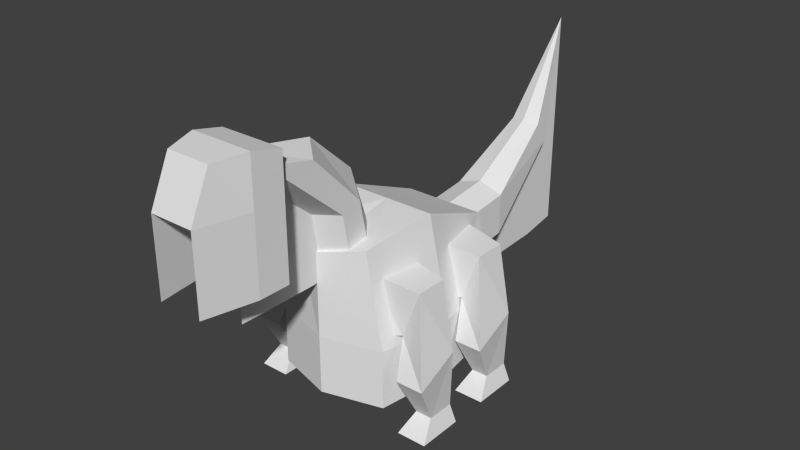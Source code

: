 # Source: arisaur.blend  (saved by Blender 2.67.0; exported with 4.5.12 LTS)
import bpy
from mathutils import Matrix  # noqa: F401  (used for matrix-valued properties, if any)

bpy.ops.wm.read_factory_settings(use_empty=True)
scene = bpy.context.scene
scene.name = 'Scene'

# ---- collections
col_collection_1 = bpy.data.collections.new('Collection 1'); scene.collection.children.link(col_collection_1)

# ---- world
world_world = bpy.data.worlds.new('World'); scene.world = world_world
world_world.color = (0.05088, 0.05088, 0.05088)
world_world.use_sun_shadow = False
world_world.sun_shadow_jitter_overblur = 0.0
world_world.cycles.sampling_method = 'MANUAL'
world_world.cycles.sample_map_resolution = 256

# ---- meshes
me_legrightfront = bpy.data.meshes.new('LegRightFront')
me_legrightfront.from_pydata([(-1.475, -1.408, -1.715), (-1.475, 1.408, -1.715), (-0.0355, 0.952, -1.328), (-0.0355, -0.952, -1.328), (-2.025, -1.408, 1.915), (-2.025, 1.408, 1.915), (1.035, 0.952, 1.528), (1.036, -0.952, 1.528), (0.2591, 0.7942, -2.397), (0.2591, -1.794, -3.603), (1.901, 0.7942, -2.397), (1.901, -1.794, -3.603), (0.5875, 1.071, -6.0), (0.5875, -0.5712, -6.0), (1.573, 1.071, -6.0), (1.573, -0.5712, -6.0), (0.1934, 1.114, -7.0), (0.1934, -1.614, -7.0), (1.967, 1.114, -7.0), (1.967, -1.614, -7.0)], [], [(4, 5, 1), (5, 6, 2), (3, 2, 8), (7, 4, 3), (0, 1, 2), (7, 6, 4), (9, 8, 13), (7, 3, 11), (6, 7, 10), (2, 6, 10), (13, 12, 16), (11, 9, 13), (14, 10, 15), (8, 10, 14), (18, 19, 17), (15, 13, 17), (14, 15, 18), (12, 14, 18), (0, 4, 1), (1, 5, 2), (9, 3, 8), (4, 0, 3), (3, 0, 2), (10, 11, 15), (3, 9, 11), (7, 11, 10), (8, 2, 10), (17, 13, 16), (15, 11, 13), (6, 5, 4), (12, 8, 14), (16, 18, 17), (19, 15, 17), (15, 19, 18), (16, 12, 18), (8, 12, 13)])
_uv = me_legrightfront.uv_layers.new(name='UVMap')
_uv.uv.foreach_set('vector', [0.89, 0.3064, 0.852, 0.3064, 0.852, 0.2569, 0.7274, 0.2756, 0.797, 0.2663, 0.7726, 0.2022, 0.9194, 0.2425, 0.9622, 0.2425, 0.9587, 0.2175, 0.7063, 0.2671, 0.6373, 0.2798, 0.6788, 0.2042, 0.9091, 0.276, 0.9725, 0.276, 0.9622, 0.2425, 0.8505, 0.2416, 0.8934, 0.2419, 0.8398, 0.311, 0.9002, 0.1909, 0.9587, 0.2175, 0.9274, 0.1363, 0.7063, 0.2671, 0.6788, 0.2042, 0.7223, 0.1496, 0.8934, 0.2419, 0.8505, 0.2416, 0.8904, 0.1515, 0.7726, 0.2022, 0.797, 0.2663, 0.8162, 0.1779, 0.9274, 0.1363, 0.9643, 0.1361, 0.9651, 0.1119, 0.7223, 0.1496, 0.6854, 0.1496, 0.6927, 0.08907, 0.8967, 0.07006, 0.8904, 0.1515, 0.8597, 0.07006, 0.7793, 0.1779, 0.8162, 0.1779, 0.8089, 0.09659, 0.9654, 0.09593, 0.9101, 0.09593, 0.9101, 0.06002, 0.7148, 0.08904, 0.6927, 0.08907, 0.6838, 0.05657, 0.8967, 0.07006, 0.8597, 0.07006, 0.8976, 0.04588, 0.7868, 0.09657, 0.8089, 0.09659, 0.8178, 0.07408, 0.89, 0.2569, 0.89, 0.3064, 0.852, 0.2569, 0.7386, 0.1937, 0.7274, 0.2756, 0.7726, 0.2022, 0.9002, 0.1909, 0.9194, 0.2425, 0.9587, 0.2175, 0.6373, 0.2798, 0.6444, 0.1975, 0.6788, 0.2042, 0.9194, 0.2425, 0.9091, 0.276, 0.9622, 0.2425, 0.8904, 0.1515, 0.8321, 0.1245, 0.8597, 0.07006, 0.6788, 0.2042, 0.6854, 0.1496, 0.7223, 0.1496, 0.8505, 0.2416, 0.8321, 0.1245, 0.8904, 0.1515, 0.7793, 0.1779, 0.7726, 0.2022, 0.8162, 0.1779, 0.9037, 0.1123, 0.9274, 0.1363, 0.9651, 0.1119, 0.7148, 0.08904, 0.7223, 0.1496, 0.6927, 0.08907, 0.8934, 0.2419, 0.9032, 0.3114, 0.8398, 0.311, 0.7868, 0.09657, 0.7793, 0.1779, 0.8089, 0.09659, 0.9654, 0.06002, 0.9654, 0.09593, 0.9101, 0.06002, 0.7237, 0.05652, 0.7148, 0.08904, 0.6838, 0.05657, 0.8597, 0.07006, 0.8363, 0.04588, 0.8976, 0.04588, 0.7779, 0.07404, 0.7868, 0.09657, 0.8178, 0.07408, 0.9587, 0.2175, 0.9643, 0.1361, 0.9274, 0.1363])
me_legrightfront.use_remesh_preserve_volume = False
me_legrightfront.use_remesh_preserve_attributes = False
me_legrightfront.use_mirror_vertex_groups = False
me_legrightfront.update()
me_legrightback = bpy.data.meshes.new('LegRightBack')
me_legrightback.from_pydata([(-1.475, -1.408, -1.715), (-1.475, 1.408, -1.715), (-0.0355, 0.952, -1.328), (-0.0355, -0.952, -1.328), (-2.025, -1.408, 1.915), (-2.025, 1.408, 1.915), (1.035, 0.952, 1.528), (1.036, -0.952, 1.528), (0.2591, 0.7942, -2.397), (0.2591, -1.794, -3.603), (1.901, 0.7942, -2.397), (1.901, -1.794, -3.603), (0.5875, 1.071, -6.0), (0.5875, -0.5712, -6.0), (1.573, 1.071, -6.0), (1.573, -0.5712, -6.0), (0.1934, 1.114, -7.0), (0.1934, -1.614, -7.0), (1.967, 1.114, -7.0), (1.967, -1.614, -7.0)], [], [(4, 5, 1), (5, 6, 2), (3, 2, 8), (7, 4, 3), (0, 1, 2), (7, 6, 4), (9, 8, 13), (7, 3, 11), (6, 7, 10), (2, 6, 10), (13, 12, 16), (11, 9, 13), (14, 10, 15), (8, 10, 14), (18, 19, 17), (15, 13, 17), (14, 15, 18), (12, 14, 18), (0, 4, 1), (1, 5, 2), (9, 3, 8), (4, 0, 3), (3, 0, 2), (10, 11, 15), (3, 9, 11), (7, 11, 10), (8, 2, 10), (17, 13, 16), (15, 11, 13), (6, 5, 4), (12, 8, 14), (16, 18, 17), (19, 15, 17), (15, 19, 18), (16, 12, 18), (8, 12, 13)])
_uv = me_legrightback.uv_layers.new(name='UVMap')
_uv.uv.foreach_set('vector', [0.89, 0.3064, 0.852, 0.3064, 0.852, 0.2569, 0.7274, 0.2756, 0.797, 0.2663, 0.7726, 0.2022, 0.9194, 0.2425, 0.9622, 0.2425, 0.9587, 0.2175, 0.7063, 0.2671, 0.6373, 0.2798, 0.6788, 0.2042, 0.9091, 0.276, 0.9725, 0.276, 0.9622, 0.2425, 0.8505, 0.2416, 0.8934, 0.2419, 0.8398, 0.311, 0.9002, 0.1909, 0.9587, 0.2175, 0.9274, 0.1363, 0.7063, 0.2671, 0.6788, 0.2042, 0.7223, 0.1496, 0.8934, 0.2419, 0.8505, 0.2416, 0.8904, 0.1515, 0.7726, 0.2022, 0.797, 0.2663, 0.8162, 0.1779, 0.9274, 0.1363, 0.9643, 0.1361, 0.9651, 0.1119, 0.7223, 0.1496, 0.6854, 0.1496, 0.6927, 0.08907, 0.8967, 0.07006, 0.8904, 0.1515, 0.8597, 0.07006, 0.7793, 0.1779, 0.8162, 0.1779, 0.8089, 0.09659, 0.9654, 0.09593, 0.9101, 0.09593, 0.9101, 0.06002, 0.7148, 0.08904, 0.6927, 0.08907, 0.6838, 0.05657, 0.8967, 0.07006, 0.8597, 0.07006, 0.8976, 0.04588, 0.7868, 0.09657, 0.8089, 0.09659, 0.8178, 0.07408, 0.89, 0.2569, 0.89, 0.3064, 0.852, 0.2569, 0.7386, 0.1937, 0.7274, 0.2756, 0.7726, 0.2022, 0.9002, 0.1909, 0.9194, 0.2425, 0.9587, 0.2175, 0.6373, 0.2798, 0.6444, 0.1975, 0.6788, 0.2042, 0.9194, 0.2425, 0.9091, 0.276, 0.9622, 0.2425, 0.8904, 0.1515, 0.8321, 0.1245, 0.8597, 0.07006, 0.6788, 0.2042, 0.6854, 0.1496, 0.7223, 0.1496, 0.8505, 0.2416, 0.8321, 0.1245, 0.8904, 0.1515, 0.7793, 0.1779, 0.7726, 0.2022, 0.8162, 0.1779, 0.9037, 0.1123, 0.9274, 0.1363, 0.9651, 0.1119, 0.7148, 0.08904, 0.7223, 0.1496, 0.6927, 0.08907, 0.8934, 0.2419, 0.9032, 0.3114, 0.8398, 0.311, 0.7868, 0.09657, 0.7793, 0.1779, 0.8089, 0.09659, 0.9654, 0.06002, 0.9654, 0.09593, 0.9101, 0.06002, 0.7237, 0.05652, 0.7148, 0.08904, 0.6838, 0.05657, 0.8597, 0.07006, 0.8363, 0.04588, 0.8976, 0.04588, 0.7779, 0.07404, 0.7868, 0.09657, 0.8178, 0.07408, 0.9587, 0.2175, 0.9643, 0.1361, 0.9274, 0.1363])
me_legrightback.use_remesh_preserve_volume = False
me_legrightback.use_remesh_preserve_attributes = False
me_legrightback.use_mirror_vertex_groups = False
me_legrightback.update()
me_legleftback = bpy.data.meshes.new('LegLeftBack')
me_legleftback.from_pydata([(-1.475, -1.408, -1.715), (-1.475, 1.408, -1.715), (-0.0355, 0.952, -1.328), (-0.0355, -0.952, -1.328), (-2.025, -1.408, 1.915), (-2.025, 1.408, 1.915), (1.035, 0.952, 1.528), (1.036, -0.952, 1.528), (0.2591, 0.7942, -2.397), (0.2591, -1.794, -3.603), (1.901, 0.7942, -2.397), (1.901, -1.794, -3.603), (0.5875, 1.071, -6.0), (0.5875, -0.5712, -6.0), (1.573, 1.071, -6.0), (1.573, -0.5712, -6.0), (0.1934, 1.114, -7.0), (0.1934, -1.614, -7.0), (1.967, 1.114, -7.0), (1.967, -1.614, -7.0)], [], [(4, 5, 1), (5, 6, 2), (3, 2, 8), (7, 4, 3), (0, 1, 2), (7, 6, 4), (9, 8, 13), (7, 3, 11), (6, 7, 10), (2, 6, 10), (13, 12, 16), (11, 9, 13), (14, 10, 15), (8, 10, 14), (18, 19, 17), (15, 13, 17), (14, 15, 18), (12, 14, 18), (0, 4, 1), (1, 5, 2), (9, 3, 8), (4, 0, 3), (3, 0, 2), (10, 11, 15), (3, 9, 11), (7, 11, 10), (8, 2, 10), (17, 13, 16), (15, 11, 13), (6, 5, 4), (12, 8, 14), (16, 18, 17), (19, 15, 17), (15, 19, 18), (16, 12, 18), (8, 12, 13)])
_uv = me_legleftback.uv_layers.new(name='UVMap')
_uv.uv.foreach_set('vector', [0.89, 0.3064, 0.852, 0.3064, 0.852, 0.2569, 0.7274, 0.2756, 0.797, 0.2663, 0.7726, 0.2022, 0.9194, 0.2425, 0.9622, 0.2425, 0.9587, 0.2175, 0.7063, 0.2671, 0.6373, 0.2798, 0.6788, 0.2042, 0.9091, 0.276, 0.9725, 0.276, 0.9622, 0.2425, 0.8505, 0.2416, 0.8934, 0.2419, 0.8398, 0.311, 0.9002, 0.1909, 0.9587, 0.2175, 0.9274, 0.1363, 0.7063, 0.2671, 0.6788, 0.2042, 0.7223, 0.1496, 0.8934, 0.2419, 0.8505, 0.2416, 0.8904, 0.1515, 0.7726, 0.2022, 0.797, 0.2663, 0.8162, 0.1779, 0.9274, 0.1363, 0.9643, 0.1361, 0.9651, 0.1119, 0.7223, 0.1496, 0.6854, 0.1496, 0.6927, 0.08907, 0.8967, 0.07006, 0.8904, 0.1515, 0.8597, 0.07006, 0.7793, 0.1779, 0.8162, 0.1779, 0.8089, 0.09659, 0.9654, 0.09593, 0.9101, 0.09593, 0.9101, 0.06002, 0.7148, 0.08904, 0.6927, 0.08907, 0.6838, 0.05657, 0.8967, 0.07006, 0.8597, 0.07006, 0.8976, 0.04588, 0.7868, 0.09657, 0.8089, 0.09659, 0.8178, 0.07408, 0.89, 0.2569, 0.89, 0.3064, 0.852, 0.2569, 0.7386, 0.1937, 0.7274, 0.2756, 0.7726, 0.2022, 0.9002, 0.1909, 0.9194, 0.2425, 0.9587, 0.2175, 0.6373, 0.2798, 0.6444, 0.1975, 0.6788, 0.2042, 0.9194, 0.2425, 0.9091, 0.276, 0.9622, 0.2425, 0.8904, 0.1515, 0.8321, 0.1245, 0.8597, 0.07006, 0.6788, 0.2042, 0.6854, 0.1496, 0.7223, 0.1496, 0.8505, 0.2416, 0.8321, 0.1245, 0.8904, 0.1515, 0.7793, 0.1779, 0.7726, 0.2022, 0.8162, 0.1779, 0.9037, 0.1123, 0.9274, 0.1363, 0.9651, 0.1119, 0.7148, 0.08904, 0.7223, 0.1496, 0.6927, 0.08907, 0.8934, 0.2419, 0.9032, 0.3114, 0.8398, 0.311, 0.7868, 0.09657, 0.7793, 0.1779, 0.8089, 0.09659, 0.9654, 0.06002, 0.9654, 0.09593, 0.9101, 0.06002, 0.7237, 0.05652, 0.7148, 0.08904, 0.6838, 0.05657, 0.8597, 0.07006, 0.8363, 0.04588, 0.8976, 0.04588, 0.7779, 0.07404, 0.7868, 0.09657, 0.8178, 0.07408, 0.9587, 0.2175, 0.9643, 0.1361, 0.9274, 0.1363])
me_legleftback.use_remesh_preserve_volume = False
me_legleftback.use_remesh_preserve_attributes = False
me_legleftback.use_mirror_vertex_groups = False
me_legleftback.update()
me_tail = bpy.data.meshes.new('Tail')
me_tail.from_pydata([(-1.0, -0.6667, -1.0), (-1.0, 2.333, -0.6667), (1.0, 2.333, -0.6667), (1.0, -0.6667, -1.0), (-1.0, -0.6667, 0.6667), (-1.0, 2.333, 1.0), (1.0, 2.333, 1.0), (1.0, -0.6667, 0.6667), (0.0, 2.333, 1.333), (0.0, 2.333, -0.6667), (0.0, -0.6667, 1.0), (0.0, -0.6667, -1.0), (-0.6, 6.009, 2.147), (0.6, 6.009, 2.147), (-0.6, 5.367, 2.913), (0.6, 5.367, 2.913), (9.727e-17, 5.238, 3.066), (-7.401e-17, 6.009, 2.147), (3.877e-18, 7.596, 6.746), (0.0, 2.333, -2.667), (0.0, -0.6667, -3.0), (-7.401e-17, 6.009, -2.52), (3.877e-18, 7.596, -2.254)], [], [(4, 5, 1), (5, 8, 14), (6, 7, 2), (10, 4, 11), (11, 9, 2), (10, 8, 5), (2, 9, 13), (7, 10, 11), (0, 1, 9), (7, 6, 10), (9, 1, 12), (6, 2, 13), (8, 6, 15), (1, 5, 12), (14, 16, 18), (13, 17, 18), (17, 12, 18), (15, 13, 18), (16, 15, 18), (12, 14, 18), (17, 22, 18), (9, 21, 17), (11, 19, 9), (0, 4, 1), (8, 16, 14), (7, 3, 2), (4, 0, 11), (3, 11, 2), (4, 10, 5), (9, 17, 13), (3, 7, 11), (11, 0, 9), (6, 8, 10), (17, 9, 12), (15, 6, 13), (16, 8, 15), (5, 14, 12), (21, 22, 17), (19, 21, 9), (20, 19, 11)])
_uv = me_tail.uv_layers.new(name='UVMap')
_uv.uv.foreach_set('vector', [0.451, 0.5836, 0.5645, 0.5674, 0.5432, 0.5136, 0.5602, 0.7034, 0.5638, 0.6661, 0.6859, 0.6878, 0.5644, 0.5673, 0.4511, 0.5861, 0.5426, 0.5137, 0.5271, 0.6667, 0.5154, 0.7019, 0.4567, 0.6667, 0.4336, 0.4813, 0.5466, 0.4779, 0.5426, 0.5137, 0.456, 0.6661, 0.5638, 0.6661, 0.5602, 0.7034, 0.5426, 0.5137, 0.5466, 0.4779, 0.69, 0.5369, 0.5154, 0.6315, 0.5271, 0.6667, 0.4567, 0.6667, 0.4372, 0.5186, 0.5432, 0.5136, 0.5467, 0.4772, 0.4546, 0.6292, 0.5602, 0.6288, 0.456, 0.6661, 0.5467, 0.4772, 0.5432, 0.5136, 0.6915, 0.5368, 0.5644, 0.5673, 0.5426, 0.5137, 0.69, 0.5369, 0.5638, 0.6661, 0.5602, 0.6288, 0.6859, 0.6444, 0.5432, 0.5136, 0.5645, 0.5674, 0.6915, 0.5368, 0.6859, 0.6878, 0.6863, 0.6661, 0.8378, 0.6661, 0.69, 0.5369, 0.6979, 0.5184, 0.8403, 0.6052, 0.6995, 0.5181, 0.6915, 0.5368, 0.8432, 0.6059, 0.6894, 0.5694, 0.69, 0.5369, 0.8403, 0.6052, 0.6863, 0.6661, 0.6859, 0.6444, 0.8378, 0.6661, 0.6915, 0.5368, 0.6909, 0.5696, 0.8432, 0.6059, 0.91, 0.5619, 0.9667, 0.4072, 0.965, 0.7242, 0.781, 0.4621, 0.9108, 0.3975, 0.91, 0.5619, 0.6753, 0.4499, 0.7813, 0.3917, 0.781, 0.4621, 0.4372, 0.5186, 0.451, 0.5836, 0.5432, 0.5136, 0.5638, 0.6661, 0.6863, 0.6661, 0.6859, 0.6878, 0.4511, 0.5861, 0.4357, 0.5213, 0.5426, 0.5137, 0.5154, 0.7019, 0.4567, 0.7019, 0.4567, 0.6667, 0.4357, 0.5213, 0.4336, 0.4813, 0.5426, 0.5137, 0.4546, 0.703, 0.456, 0.6661, 0.5602, 0.7034, 0.5466, 0.4779, 0.6979, 0.5184, 0.69, 0.5369, 0.4567, 0.6315, 0.5154, 0.6315, 0.4567, 0.6667, 0.4357, 0.4819, 0.4372, 0.5186, 0.5467, 0.4772, 0.5602, 0.6288, 0.5638, 0.6661, 0.456, 0.6661, 0.6995, 0.5181, 0.5467, 0.4772, 0.6915, 0.5368, 0.6894, 0.5694, 0.5644, 0.5673, 0.69, 0.5369, 0.6863, 0.6661, 0.5638, 0.6661, 0.6859, 0.6444, 0.5645, 0.5674, 0.6909, 0.5696, 0.6915, 0.5368, 0.9108, 0.3975, 0.9667, 0.4072, 0.91, 0.5619, 0.7813, 0.3917, 0.9108, 0.3975, 0.781, 0.4621, 0.6757, 0.3794, 0.7813, 0.3917, 0.6753, 0.4499])
me_tail.use_remesh_preserve_volume = False
me_tail.use_remesh_preserve_attributes = False
me_tail.use_mirror_vertex_groups = False
me_tail.update()
me_legleftfront = bpy.data.meshes.new('LegLeftFront')
me_legleftfront.from_pydata([(-1.475, -1.408, -1.715), (-1.475, 1.408, -1.715), (-0.0355, 0.952, -1.328), (-0.0355, -0.952, -1.328), (-2.025, -1.408, 1.915), (-2.025, 1.408, 1.915), (1.035, 0.952, 1.528), (1.036, -0.952, 1.528), (0.2591, 0.7942, -2.397), (0.2591, -1.794, -3.603), (1.901, 0.7942, -2.397), (1.901, -1.794, -3.603), (0.5875, 1.071, -6.0), (0.5875, -0.5712, -6.0), (1.573, 1.071, -6.0), (1.573, -0.5712, -6.0), (0.1934, 1.114, -7.0), (0.1934, -1.614, -7.0), (1.967, 1.114, -7.0), (1.967, -1.614, -7.0)], [], [(4, 5, 1), (5, 6, 2), (3, 2, 8), (7, 4, 3), (0, 1, 2), (7, 6, 4), (9, 8, 13), (7, 3, 11), (6, 7, 10), (2, 6, 10), (13, 12, 16), (11, 9, 13), (14, 10, 15), (8, 10, 14), (18, 19, 17), (15, 13, 17), (14, 15, 18), (12, 14, 18), (0, 4, 1), (1, 5, 2), (9, 3, 8), (4, 0, 3), (3, 0, 2), (10, 11, 15), (3, 9, 11), (7, 11, 10), (8, 2, 10), (17, 13, 16), (15, 11, 13), (6, 5, 4), (12, 8, 14), (16, 18, 17), (19, 15, 17), (15, 19, 18), (16, 12, 18), (8, 12, 13)])
_uv = me_legleftfront.uv_layers.new(name='UVMap')
_uv.uv.foreach_set('vector', [0.89, 0.3064, 0.852, 0.3064, 0.852, 0.2569, 0.7274, 0.2756, 0.797, 0.2663, 0.7726, 0.2022, 0.9194, 0.2425, 0.9622, 0.2425, 0.9587, 0.2175, 0.7063, 0.2671, 0.6373, 0.2798, 0.6788, 0.2042, 0.9091, 0.276, 0.9725, 0.276, 0.9622, 0.2425, 0.8505, 0.2416, 0.8934, 0.2419, 0.8398, 0.311, 0.9002, 0.1909, 0.9587, 0.2175, 0.9274, 0.1363, 0.7063, 0.2671, 0.6788, 0.2042, 0.7223, 0.1496, 0.8934, 0.2419, 0.8505, 0.2416, 0.8904, 0.1515, 0.7726, 0.2022, 0.797, 0.2663, 0.8162, 0.1779, 0.9274, 0.1363, 0.9643, 0.1361, 0.9651, 0.1119, 0.7223, 0.1496, 0.6854, 0.1496, 0.6927, 0.08907, 0.8967, 0.07006, 0.8904, 0.1515, 0.8597, 0.07006, 0.7793, 0.1779, 0.8162, 0.1779, 0.8089, 0.09659, 0.9654, 0.09593, 0.9101, 0.09593, 0.9101, 0.06002, 0.7148, 0.08904, 0.6927, 0.08907, 0.6838, 0.05657, 0.8967, 0.07006, 0.8597, 0.07006, 0.8976, 0.04588, 0.7868, 0.09657, 0.8089, 0.09659, 0.8178, 0.07408, 0.89, 0.2569, 0.89, 0.3064, 0.852, 0.2569, 0.7386, 0.1937, 0.7274, 0.2756, 0.7726, 0.2022, 0.9002, 0.1909, 0.9194, 0.2425, 0.9587, 0.2175, 0.6373, 0.2798, 0.6444, 0.1975, 0.6788, 0.2042, 0.9194, 0.2425, 0.9091, 0.276, 0.9622, 0.2425, 0.8904, 0.1515, 0.8321, 0.1245, 0.8597, 0.07006, 0.6788, 0.2042, 0.6854, 0.1496, 0.7223, 0.1496, 0.8505, 0.2416, 0.8321, 0.1245, 0.8904, 0.1515, 0.7793, 0.1779, 0.7726, 0.2022, 0.8162, 0.1779, 0.9037, 0.1123, 0.9274, 0.1363, 0.9651, 0.1119, 0.7148, 0.08904, 0.7223, 0.1496, 0.6927, 0.08907, 0.8934, 0.2419, 0.9032, 0.3114, 0.8398, 0.311, 0.7868, 0.09657, 0.7793, 0.1779, 0.8089, 0.09659, 0.9654, 0.06002, 0.9654, 0.09593, 0.9101, 0.06002, 0.7237, 0.05652, 0.7148, 0.08904, 0.6838, 0.05657, 0.8597, 0.07006, 0.8363, 0.04588, 0.8976, 0.04588, 0.7779, 0.07404, 0.7868, 0.09657, 0.8178, 0.07408, 0.9587, 0.2175, 0.9643, 0.1361, 0.9274, 0.1363])
me_legleftfront.use_remesh_preserve_volume = False
me_legleftfront.use_remesh_preserve_attributes = False
me_legleftfront.use_mirror_vertex_groups = False
me_legleftfront.update()
me_head = bpy.data.meshes.new('Head')
me_head.from_pydata([(-1.859, -0.6112, -1.003), (-1.936, 1.21, -0.9605), (1.936, 1.21, -0.9605), (1.859, -0.6112, -1.003), (-1.859, -0.6112, 1.901), (-1.936, 1.21, 1.46), (1.936, 1.21, 1.46), (1.859, -0.6112, 1.901), (-1.301, -3.725, -0.8669), (1.301, -3.725, -0.8669), (-1.301, -2.498, 1.765), (1.301, -2.498, 1.765), (-1.859, -0.6112, -5.503), (-1.936, 1.21, -5.46), (1.936, 1.21, -5.46), (1.859, -0.6112, -5.503), (-1.301, -3.725, -5.367), (1.301, -3.725, -5.367)], [], [(4, 5, 0), (5, 6, 2), (6, 7, 3), (0, 3, 9), (0, 1, 2), (7, 6, 5), (11, 10, 8), (7, 4, 10), (3, 7, 11), (4, 0, 10), (3, 9, 17), (8, 0, 16), (3, 14, 2), (1, 13, 0), (5, 1, 0), (1, 5, 2), (2, 6, 3), (8, 0, 9), (3, 0, 2), (4, 7, 5), (9, 11, 8), (11, 7, 10), (9, 3, 11), (0, 8, 10), (15, 3, 17), (0, 12, 16), (15, 14, 3), (0, 13, 12)])
_uv = me_head.uv_layers.new(name='UVMap')
_uv.uv.foreach_set('vector', [0.3188, 0.9739, 0.3678, 0.962, 0.3188, 0.8958, 0.1566, 0.8588, 0.1566, 0.7547, 0.2217, 0.7547, 0.3679, 0.9628, 0.3188, 0.9747, 0.3188, 0.8966, 0.1015, 0.7566, 0.1015, 0.8566, 0.01764, 0.8416, 0.1015, 0.7566, 0.1505, 0.7545, 0.1505, 0.8586, 0.1668, 0.8651, 0.2172, 0.863, 0.2172, 0.9671, 0.1159, 0.8801, 0.1159, 0.95, 0.03778, 0.95, 0.1668, 0.8651, 0.1668, 0.965, 0.1159, 0.95, 0.3188, 0.8966, 0.3188, 0.9747, 0.2659, 0.971, 0.3188, 0.9739, 0.3188, 0.8958, 0.2659, 0.9702, 0.3286, 0.8696, 0.2436, 0.8733, 0.2436, 0.7522, 0.2436, 0.8733, 0.3287, 0.8696, 0.2436, 0.7522, 0.3286, 0.8696, 0.3777, 0.7497, 0.3777, 0.8707, 0.3777, 0.8707, 0.3777, 0.7497, 0.3287, 0.8696, 0.3678, 0.962, 0.3678, 0.8969, 0.3188, 0.8958, 0.2217, 0.8588, 0.1566, 0.8588, 0.2217, 0.7547, 0.3679, 0.8977, 0.3679, 0.9628, 0.3188, 0.8966, 0.01764, 0.7716, 0.1015, 0.7566, 0.01764, 0.8416, 0.1015, 0.8566, 0.1015, 0.7566, 0.1505, 0.8586, 0.1668, 0.965, 0.1668, 0.8651, 0.2172, 0.9671, 0.03778, 0.8801, 0.1159, 0.8801, 0.03778, 0.95, 0.1159, 0.8801, 0.1668, 0.8651, 0.1159, 0.95, 0.2337, 0.8998, 0.3188, 0.8966, 0.2659, 0.971, 0.3188, 0.8958, 0.2337, 0.899, 0.2659, 0.9702, 0.3286, 0.7486, 0.3286, 0.8696, 0.2436, 0.7522, 0.3287, 0.8696, 0.3287, 0.7486, 0.2436, 0.7522, 0.3286, 0.7486, 0.3777, 0.7497, 0.3286, 0.8696, 0.3287, 0.8696, 0.3777, 0.7497, 0.3287, 0.7486])
me_head.use_remesh_preserve_volume = False
me_head.use_remesh_preserve_attributes = False
me_head.use_mirror_vertex_groups = False
me_head.update()
me_neck = bpy.data.meshes.new('Neck')
me_neck.from_pydata([(-1.5, -0.5417, -0.5584), (-1.5, 0.8584, -0.519), (1.5, 0.8584, -0.519), (1.5, -0.5417, -0.5584), (-1.5, -1.059, 2.373), (-1.5, 0.2071, 2.725), (1.5, 0.2071, 2.725), (1.5, -1.059, 2.373), (0.0, 1.207, 3.725), (0.0, 2.725, -0.7071), (0.0, -1.725, 2.207), (0.0, -1.207, -0.7247), (-1.5, -4.895, 5.742), (-1.5, -2.957, 5.981), (1.5, -2.957, 5.981), (1.5, -4.895, 5.742), (1.469e-16, -1.63, 6.313), (-1.775e-16, -5.141, 5.101), (-1.5, -6.684, 5.814), (-1.5, -6.696, 6.865), (1.5, -6.696, 6.865), (1.5, -6.684, 5.814), (-1.785e-08, -6.566, 7.252), (-1.785e-08, -6.696, 5.265), (0.0, -1.725, -1.793), (0.0, -1.207, -1.725), (-1.775e-16, -5.141, -1.778), (-1.785e-08, -6.696, -1.752)], [], [(4, 5, 0), (8, 6, 9), (6, 7, 3), (10, 4, 0), (11, 9, 2), (8, 5, 16), (5, 8, 9), (7, 10, 3), (0, 1, 11), (10, 7, 15), (16, 13, 22), (17, 15, 21), (4, 10, 12), (7, 6, 14), (6, 8, 16), (5, 4, 13), (23, 22, 18), (21, 20, 22), (12, 17, 18), (15, 14, 20), (14, 16, 22), (13, 12, 19), (23, 27, 17), (17, 26, 10), (11, 10, 24), (5, 1, 0), (6, 2, 9), (2, 6, 3), (11, 10, 0), (3, 11, 2), (5, 13, 16), (1, 5, 9), (10, 11, 3), (1, 9, 11), (17, 10, 15), (13, 19, 22), (23, 17, 21), (10, 17, 12), (15, 7, 14), (14, 6, 16), (4, 12, 13), (22, 19, 18), (23, 21, 22), (17, 23, 18), (21, 15, 20), (20, 14, 22), (12, 18, 19), (17, 27, 26), (10, 26, 24), (25, 11, 24)])
_uv = me_neck.uv_layers.new(name='UVMap')
_uv.uv.foreach_set('vector', [0.5938, 0.8412, 0.6189, 0.8443, 0.6004, 0.7841, 0.6521, 0.8633, 0.6185, 0.8435, 0.6721, 0.7777, 0.6185, 0.8435, 0.5934, 0.8403, 0.6001, 0.7833, 0.5635, 0.8337, 0.5938, 0.8412, 0.6004, 0.7841, 0.5788, 0.82, 0.6538, 0.8202, 0.6181, 0.849, 0.6525, 0.8641, 0.6189, 0.8443, 0.6274, 0.9209, 0.6189, 0.8443, 0.6525, 0.8641, 0.6725, 0.7786, 0.5934, 0.8403, 0.5632, 0.8329, 0.6001, 0.7833, 0.5916, 0.7913, 0.6183, 0.7913, 0.5788, 0.82, 0.5632, 0.8329, 0.5934, 0.8403, 0.5374, 0.9256, 0.6274, 0.9209, 0.5746, 0.9177, 0.5317, 0.9851, 0.5159, 0.9007, 0.5374, 0.9256, 0.5056, 0.942, 0.5938, 0.8412, 0.5635, 0.8337, 0.5378, 0.9264, 0.5934, 0.8403, 0.6185, 0.8435, 0.5742, 0.9168, 0.6185, 0.8435, 0.6521, 0.8633, 0.6271, 0.9201, 0.6189, 0.8443, 0.5938, 0.8412, 0.5746, 0.9177, 0.5425, 0.9251, 0.5133, 0.9494, 0.5162, 0.9098, 0.5528, 0.9538, 0.5374, 0.9667, 0.5133, 0.9494, 0.5378, 0.9264, 0.5162, 0.9015, 0.506, 0.9428, 0.5374, 0.9256, 0.5742, 0.9168, 0.5129, 0.9595, 0.5742, 0.9168, 0.6271, 0.9201, 0.5313, 0.9843, 0.5746, 0.9177, 0.5378, 0.9264, 0.5132, 0.9604, 0.4212, 0.9121, 0.4225, 0.7782, 0.4509, 0.9093, 0.4509, 0.9093, 0.4521, 0.778, 0.5166, 0.8547, 0.527, 0.7988, 0.5166, 0.8547, 0.5173, 0.7783, 0.6189, 0.8443, 0.627, 0.7829, 0.6004, 0.7841, 0.6185, 0.8435, 0.6267, 0.7821, 0.6721, 0.7777, 0.6267, 0.7821, 0.6185, 0.8435, 0.6001, 0.7833, 0.5705, 0.7794, 0.5635, 0.8337, 0.6004, 0.7841, 0.5914, 0.8488, 0.5788, 0.82, 0.6181, 0.849, 0.6189, 0.8443, 0.5746, 0.9177, 0.6274, 0.9209, 0.627, 0.7829, 0.6189, 0.8443, 0.6725, 0.7786, 0.5632, 0.8329, 0.5701, 0.7785, 0.6001, 0.7833, 0.6183, 0.7913, 0.6538, 0.8202, 0.5788, 0.82, 0.5159, 0.9007, 0.5632, 0.8329, 0.5374, 0.9256, 0.5746, 0.9177, 0.5132, 0.9604, 0.5317, 0.9851, 0.4908, 0.9159, 0.5159, 0.9007, 0.5056, 0.942, 0.5635, 0.8337, 0.5162, 0.9015, 0.5378, 0.9264, 0.5374, 0.9256, 0.5934, 0.8403, 0.5742, 0.9168, 0.5742, 0.9168, 0.6185, 0.8435, 0.6271, 0.9201, 0.5938, 0.8412, 0.5378, 0.9264, 0.5746, 0.9177, 0.5133, 0.9494, 0.5007, 0.9226, 0.5162, 0.9098, 0.5425, 0.9251, 0.5528, 0.9538, 0.5133, 0.9494, 0.5162, 0.9015, 0.4912, 0.9167, 0.506, 0.9428, 0.5056, 0.942, 0.5374, 0.9256, 0.5129, 0.9595, 0.5129, 0.9595, 0.5742, 0.9168, 0.5313, 0.9843, 0.5378, 0.9264, 0.506, 0.9428, 0.5132, 0.9604, 0.4509, 0.9093, 0.4225, 0.7782, 0.4521, 0.778, 0.5166, 0.8547, 0.4521, 0.778, 0.5173, 0.7783, 0.5272, 0.7797, 0.527, 0.7988, 0.5173, 0.7783])
me_neck.use_remesh_preserve_volume = False
me_neck.use_remesh_preserve_attributes = False
me_neck.use_mirror_vertex_groups = False
me_neck.update()
me_body = bpy.data.meshes.new('Body')
me_body.from_pydata([(-0.7, -0.9, -0.00401), (-0.7, 1.0, 0.0), (0.7, 1.0, 0.0), (0.7, -0.9, -0.00401), (-0.49, -0.9, 1.096), (-0.49, 1.0, 0.8), (0.49, 1.0, 0.8), (0.49, -0.9, 1.096), (-0.588, 0.0, 1.2), (-0.84, 0.0, -2.235e-08), (0.588, 0.0, 1.2), (0.84, 0.0, -2.235e-08), (0.0, 1.0, 0.8), (0.0, 1.0, 0.0), (0.0, -1.1, 1.0), (0.0, -1.1, 0.0), (0.0, 0.0, -2.235e-08), (-5.96e-08, 0.0, 1.2), (-0.7, -0.9, -0.704), (-0.7, 1.0, -0.7), (0.7, 1.0, -0.7), (0.7, -0.9, -0.704), (-0.84, 0.0, -0.7), (0.84, 0.0, -0.7), (0.0, 1.0, -0.7), (0.0, -1.1, -0.7)], [], [(8, 5, 9), (12, 6, 13), (10, 7, 11), (14, 4, 15), (16, 13, 2), (17, 12, 5), (4, 8, 9), (6, 10, 11), (15, 16, 3), (14, 17, 4), (5, 12, 13), (7, 14, 15), (9, 1, 16), (10, 6, 17), (0, 9, 16), (7, 10, 17), (0, 25, 15), (2, 24, 13), (3, 23, 11), (1, 22, 9), (3, 15, 25), (2, 11, 23), (13, 19, 1), (9, 22, 0), (5, 1, 9), (6, 2, 13), (7, 3, 11), (4, 0, 15), (11, 16, 2), (8, 17, 5), (0, 4, 9), (2, 6, 11), (16, 11, 3), (17, 8, 4), (1, 5, 13), (3, 7, 15), (1, 13, 16), (6, 12, 17), (15, 0, 16), (14, 7, 17), (18, 25, 0), (20, 24, 2), (21, 23, 3), (19, 22, 1), (21, 3, 25), (20, 2, 23), (24, 19, 13), (0, 22, 18)])
_uv = me_body.uv_layers.new(name='UVMap')
_uv.uv.foreach_set('vector', [0.503, 0.3262, 0.6025, 0.2901, 0.5033, 0.2062, 0.3167, 0.2129, 0.2688, 0.2129, 0.3167, 0.1346, 0.5029, 0.3257, 0.4141, 0.3171, 0.5038, 0.2058, 0.3215, 0.3248, 0.2698, 0.3342, 0.3215, 0.227, 0.1267, 0.1161, 0.2246, 0.1161, 0.2246, 0.1846, 0.1285, 0.2709, 0.234, 0.2709, 0.234, 0.3188, 0.4142, 0.318, 0.503, 0.3262, 0.5033, 0.2062, 0.6025, 0.2902, 0.5029, 0.3257, 0.5038, 0.2058, 0.01912, 0.1161, 0.1267, 0.1161, 0.03868, 0.1846, 0.01912, 0.2709, 0.1285, 0.2709, 0.04002, 0.3192, 0.3646, 0.2129, 0.3167, 0.2129, 0.3167, 0.1346, 0.3733, 0.3342, 0.3215, 0.3248, 0.3215, 0.227, 0.1267, 0.03391, 0.2246, 0.04761, 0.1267, 0.1161, 0.1287, 0.2134, 0.234, 0.223, 0.1285, 0.2709, 0.03868, 0.04761, 0.1267, 0.03391, 0.1267, 0.1161, 0.04002, 0.2227, 0.1287, 0.2134, 0.1285, 0.2709, 0.3425, 0.1108, 0.2713, 0.04275, 0.2713, 0.1112, 0.5304, 0.1114, 0.5989, 0.04294, 0.5989, 0.1114, 0.3425, 0.111, 0.4316, 0.04294, 0.4316, 0.1114, 0.5304, 0.1112, 0.4316, 0.04275, 0.4316, 0.1112, 0.3425, 0.111, 0.2713, 0.1114, 0.2713, 0.04294, 0.5304, 0.1114, 0.4316, 0.1114, 0.4316, 0.04294, 0.5989, 0.1112, 0.5304, 0.04275, 0.5304, 0.1112, 0.4316, 0.1112, 0.4316, 0.04275, 0.3425, 0.1108, 0.6025, 0.2901, 0.602, 0.2092, 0.5033, 0.2062, 0.2688, 0.2129, 0.2482, 0.1346, 0.3167, 0.1346, 0.4141, 0.3171, 0.4147, 0.2075, 0.5038, 0.2058, 0.2698, 0.3342, 0.2503, 0.2264, 0.3215, 0.227, 0.1267, 0.1983, 0.1267, 0.1161, 0.2246, 0.1846, 0.1287, 0.3285, 0.1285, 0.2709, 0.234, 0.3188, 0.4142, 0.2084, 0.4142, 0.318, 0.5033, 0.2062, 0.6025, 0.2093, 0.6025, 0.2902, 0.5038, 0.2058, 0.1267, 0.1161, 0.1267, 0.1983, 0.03868, 0.1846, 0.1285, 0.2709, 0.1287, 0.3285, 0.04002, 0.3192, 0.3852, 0.1346, 0.3646, 0.2129, 0.3167, 0.1346, 0.3928, 0.2264, 0.3733, 0.3342, 0.3215, 0.227, 0.2246, 0.04761, 0.2246, 0.1161, 0.1267, 0.1161, 0.234, 0.223, 0.234, 0.2709, 0.1285, 0.2709, 0.01912, 0.1161, 0.03868, 0.04761, 0.1267, 0.1161, 0.01912, 0.2709, 0.04002, 0.2227, 0.1285, 0.2709, 0.3425, 0.04236, 0.2713, 0.04275, 0.3425, 0.1108, 0.5304, 0.04294, 0.5989, 0.04294, 0.5304, 0.1114, 0.3425, 0.04255, 0.4316, 0.04294, 0.3425, 0.111, 0.5304, 0.04275, 0.4316, 0.04275, 0.5304, 0.1112, 0.3425, 0.04255, 0.3425, 0.111, 0.2713, 0.04294, 0.5304, 0.04294, 0.5304, 0.1114, 0.4316, 0.04294, 0.5989, 0.04275, 0.5304, 0.04275, 0.5989, 0.1112, 0.3425, 0.1108, 0.4316, 0.04275, 0.3425, 0.04236])
me_body.use_remesh_preserve_volume = False
me_body.use_remesh_preserve_attributes = False
me_body.use_mirror_vertex_groups = False
me_body.update()

# ---- objects
ob_legrightfront = bpy.data.objects.new('LegRightFront', me_legrightfront)
ob_legrightback = bpy.data.objects.new('LegRightBack', me_legrightback)
ob_legleftback = bpy.data.objects.new('LegLeftBack', me_legleftback)
ob_tail = bpy.data.objects.new('Tail', me_tail)
ob_legleftfront = bpy.data.objects.new('LegLeftFront', me_legleftfront)
ob_head = bpy.data.objects.new('Head', me_head)
ob_neck = bpy.data.objects.new('Neck', me_neck)
ob_body = bpy.data.objects.new('Body', me_body)

# ---- transforms, parenting, visibility, modifiers, constraints
ob_legrightfront.location = (-1.6, -1.0, 2.8)
ob_legrightfront.scale = (-0.4, 0.4, 0.4)
ob_legrightfront.lineart.crease_threshold = 0.0
ob_legrightback.location = (-1.6, 1.0, 2.8)
ob_legrightback.scale = (-0.4, 0.4, 0.4)
ob_legrightback.lineart.crease_threshold = 0.0
ob_legleftback.location = (1.6, 1.0, 2.8)
ob_legleftback.scale = (0.4, 0.4, 0.4)
ob_legleftback.lineart.crease_threshold = 0.0
ob_tail.location = (0.0, 2.0, 2.8)
ob_tail.scale = (0.6, 0.6, 0.6)
ob_tail.lineart.crease_threshold = 0.0
ob_legleftfront.location = (1.6, -1.0, 2.8)
ob_legleftfront.scale = (0.4, 0.4, 0.4)
ob_legleftfront.lineart.crease_threshold = 0.0
ob_head.location = (0.0, -4.2, 6.4)
ob_head.scale = (0.4, 0.4, 0.4)
ob_head.lineart.crease_threshold = 0.0
ob_neck.location = (0.0, -1.6, 4.0)
ob_neck.scale = (0.4, 0.4, 0.4)
ob_neck.lineart.crease_threshold = 0.0
ob_body.location = (0.0, 0.0, 2.0)
ob_body.scale = (2.0, 2.0, 2.0)
ob_body.lineart.crease_threshold = 0.0

# ---- collection membership
col_collection_1.objects.link(ob_legrightfront)
col_collection_1.objects.link(ob_legrightback)
col_collection_1.objects.link(ob_legleftback)
col_collection_1.objects.link(ob_tail)
col_collection_1.objects.link(ob_legleftfront)
col_collection_1.objects.link(ob_head)
col_collection_1.objects.link(ob_neck)
col_collection_1.objects.link(ob_body)

# ---- scene / render settings (as saved in the file)
scene.frame_start = 1; scene.frame_end = 250; scene.frame_set(1)
scene.render.engine = 'BLENDER_EEVEE_NEXT'
scene.render.image_settings.color_mode = 'RGB'
scene.render.image_settings.compression = 90
scene.render.resolution_percentage = 50
scene.render.dither_intensity = 0.0
scene.render.bake_margin = 2
scene.render.bake_bias = 0.0
scene.cycles.use_denoising = False
scene.cycles.samples = 10
scene.cycles.sampling_pattern = 'TABULATED_SOBOL'
scene.cycles.light_sampling_threshold = 0.0
scene.cycles.use_adaptive_sampling = False
scene.cycles.use_light_tree = False
scene.cycles.blur_glossy = 0.0
scene.cycles.volume_bounces = 1
scene.cycles.pixel_filter_type = 'GAUSSIAN'
scene.cycles.sample_clamp_indirect = 0.0
scene.view_settings.view_transform = 'Standard'
bpy.context.view_layer.update()

# ---- added for rendering (the .blend has no active camera and no usable light): camera, sun
cam_auto = bpy.data.cameras.new('AutoCamera')
cam_auto.lens = 50.0
cam_auto.sensor_width = 36.0
cam_auto.clip_end = 1000.0
ob_auto_camera = bpy.data.objects.new('AutoCamera', cam_auto)
scene.collection.objects.link(ob_auto_camera)
ob_auto_camera.location = (13.8495, -16.1854, 14.6598)
ob_auto_camera.rotation_euler = (1.09748, -7.21219e-08, 0.694738)
scene.camera = ob_auto_camera
light_auto_sun = bpy.data.lights.new('AutoSun', 'SUN')
light_auto_sun.energy = 3.0
light_auto_sun.angle = 0.0523599
ob_auto_sun = bpy.data.objects.new('AutoSun', light_auto_sun)
scene.collection.objects.link(ob_auto_sun)
ob_auto_sun.rotation_euler = (0.872665, 0.174533, 0.523599)
bpy.context.view_layer.update()
